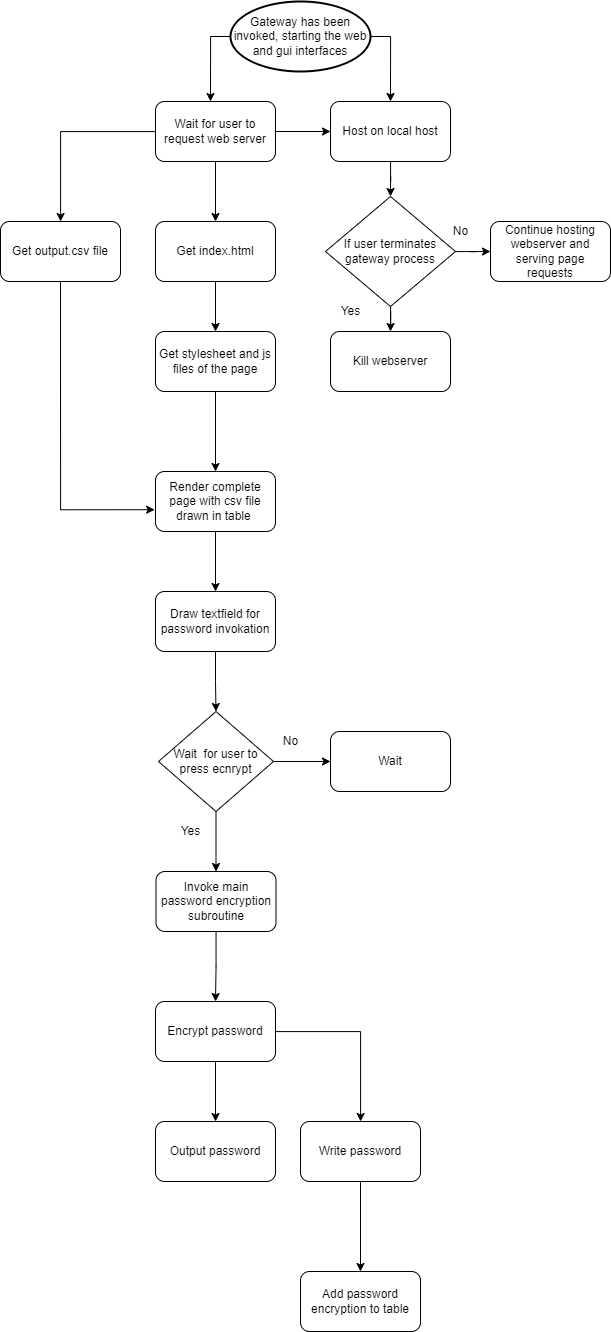

The diagram above was exported from draw.io. Its source (the exported page's mxGraphModel, read from the mxfile embedded in the PNG):
<mxGraphModel dx="2607" dy="2547" grid="1" gridSize="10" guides="1" tooltips="1" connect="1" arrows="1" fold="1" page="1" pageScale="1" pageWidth="850" pageHeight="1100" math="0" shadow="0">
  <root>
    <mxCell id="0" />
    <mxCell id="1" parent="0" />
    <mxCell id="LFoXWn58Q5aeFdxFavMv-3" style="edgeStyle=orthogonalEdgeStyle;rounded=0;orthogonalLoop=1;jettySize=auto;html=1;" edge="1" parent="1" source="LFoXWn58Q5aeFdxFavMv-1" target="LFoXWn58Q5aeFdxFavMv-2">
      <mxGeometry relative="1" as="geometry" />
    </mxCell>
    <mxCell id="LFoXWn58Q5aeFdxFavMv-5" style="edgeStyle=orthogonalEdgeStyle;rounded=0;orthogonalLoop=1;jettySize=auto;html=1;" edge="1" parent="1" source="LFoXWn58Q5aeFdxFavMv-1" target="LFoXWn58Q5aeFdxFavMv-4">
      <mxGeometry relative="1" as="geometry" />
    </mxCell>
    <mxCell id="LFoXWn58Q5aeFdxFavMv-31" style="edgeStyle=orthogonalEdgeStyle;rounded=0;orthogonalLoop=1;jettySize=auto;html=1;entryX=0;entryY=0.5;entryDx=0;entryDy=0;" edge="1" parent="1" source="LFoXWn58Q5aeFdxFavMv-1" target="LFoXWn58Q5aeFdxFavMv-30">
      <mxGeometry relative="1" as="geometry" />
    </mxCell>
    <mxCell id="LFoXWn58Q5aeFdxFavMv-1" value="Wait for user to request web server" style="rounded=1;whiteSpace=wrap;html=1;" vertex="1" parent="1">
      <mxGeometry x="365" y="40" width="120" height="60" as="geometry" />
    </mxCell>
    <mxCell id="LFoXWn58Q5aeFdxFavMv-10" style="edgeStyle=orthogonalEdgeStyle;rounded=0;orthogonalLoop=1;jettySize=auto;html=1;entryX=-0.007;entryY=0.637;entryDx=0;entryDy=0;entryPerimeter=0;exitX=0.5;exitY=1;exitDx=0;exitDy=0;" edge="1" parent="1" source="LFoXWn58Q5aeFdxFavMv-2" target="LFoXWn58Q5aeFdxFavMv-9">
      <mxGeometry relative="1" as="geometry" />
    </mxCell>
    <mxCell id="LFoXWn58Q5aeFdxFavMv-2" value="Get output.csv file" style="rounded=1;whiteSpace=wrap;html=1;" vertex="1" parent="1">
      <mxGeometry x="210" y="160" width="120" height="60" as="geometry" />
    </mxCell>
    <mxCell id="LFoXWn58Q5aeFdxFavMv-7" style="edgeStyle=orthogonalEdgeStyle;rounded=0;orthogonalLoop=1;jettySize=auto;html=1;entryX=0.5;entryY=0;entryDx=0;entryDy=0;" edge="1" parent="1" source="LFoXWn58Q5aeFdxFavMv-4" target="LFoXWn58Q5aeFdxFavMv-6">
      <mxGeometry relative="1" as="geometry" />
    </mxCell>
    <mxCell id="LFoXWn58Q5aeFdxFavMv-4" value="Get index.html" style="rounded=1;whiteSpace=wrap;html=1;" vertex="1" parent="1">
      <mxGeometry x="365" y="160" width="120" height="60" as="geometry" />
    </mxCell>
    <mxCell id="LFoXWn58Q5aeFdxFavMv-11" style="edgeStyle=orthogonalEdgeStyle;rounded=0;orthogonalLoop=1;jettySize=auto;html=1;entryX=0.5;entryY=0;entryDx=0;entryDy=0;" edge="1" parent="1" source="LFoXWn58Q5aeFdxFavMv-6" target="LFoXWn58Q5aeFdxFavMv-9">
      <mxGeometry relative="1" as="geometry" />
    </mxCell>
    <mxCell id="LFoXWn58Q5aeFdxFavMv-6" value="Get stylesheet and js files of the page" style="rounded=1;whiteSpace=wrap;html=1;" vertex="1" parent="1">
      <mxGeometry x="365" y="270" width="120" height="60" as="geometry" />
    </mxCell>
    <mxCell id="LFoXWn58Q5aeFdxFavMv-13" style="edgeStyle=orthogonalEdgeStyle;rounded=0;orthogonalLoop=1;jettySize=auto;html=1;entryX=0.5;entryY=0;entryDx=0;entryDy=0;" edge="1" parent="1" source="LFoXWn58Q5aeFdxFavMv-9" target="LFoXWn58Q5aeFdxFavMv-12">
      <mxGeometry relative="1" as="geometry" />
    </mxCell>
    <mxCell id="LFoXWn58Q5aeFdxFavMv-9" value="Render complete page with csv file drawn in table&amp;nbsp;" style="rounded=1;whiteSpace=wrap;html=1;" vertex="1" parent="1">
      <mxGeometry x="365" y="410" width="120" height="60" as="geometry" />
    </mxCell>
    <mxCell id="LFoXWn58Q5aeFdxFavMv-15" style="edgeStyle=orthogonalEdgeStyle;rounded=0;orthogonalLoop=1;jettySize=auto;html=1;entryX=0.5;entryY=0;entryDx=0;entryDy=0;" edge="1" parent="1" source="LFoXWn58Q5aeFdxFavMv-12" target="LFoXWn58Q5aeFdxFavMv-14">
      <mxGeometry relative="1" as="geometry" />
    </mxCell>
    <mxCell id="LFoXWn58Q5aeFdxFavMv-12" value="Draw textfield for password invokation" style="rounded=1;whiteSpace=wrap;html=1;" vertex="1" parent="1">
      <mxGeometry x="365" y="530" width="120" height="60" as="geometry" />
    </mxCell>
    <mxCell id="LFoXWn58Q5aeFdxFavMv-17" style="edgeStyle=orthogonalEdgeStyle;rounded=0;orthogonalLoop=1;jettySize=auto;html=1;entryX=0.5;entryY=0;entryDx=0;entryDy=0;" edge="1" parent="1" source="LFoXWn58Q5aeFdxFavMv-14" target="LFoXWn58Q5aeFdxFavMv-16">
      <mxGeometry relative="1" as="geometry" />
    </mxCell>
    <mxCell id="LFoXWn58Q5aeFdxFavMv-28" style="edgeStyle=orthogonalEdgeStyle;rounded=0;orthogonalLoop=1;jettySize=auto;html=1;entryX=0;entryY=0.5;entryDx=0;entryDy=0;" edge="1" parent="1" source="LFoXWn58Q5aeFdxFavMv-14" target="LFoXWn58Q5aeFdxFavMv-27">
      <mxGeometry relative="1" as="geometry" />
    </mxCell>
    <mxCell id="LFoXWn58Q5aeFdxFavMv-14" value="Wait&amp;nbsp; for user to press ecnrypt" style="rhombus;whiteSpace=wrap;html=1;" vertex="1" parent="1">
      <mxGeometry x="368" y="650" width="115" height="100" as="geometry" />
    </mxCell>
    <mxCell id="LFoXWn58Q5aeFdxFavMv-19" style="edgeStyle=orthogonalEdgeStyle;rounded=0;orthogonalLoop=1;jettySize=auto;html=1;" edge="1" parent="1" source="LFoXWn58Q5aeFdxFavMv-16" target="LFoXWn58Q5aeFdxFavMv-18">
      <mxGeometry relative="1" as="geometry" />
    </mxCell>
    <mxCell id="LFoXWn58Q5aeFdxFavMv-16" value="Invoke main password encryption subroutine" style="rounded=1;whiteSpace=wrap;html=1;" vertex="1" parent="1">
      <mxGeometry x="365.5" y="810" width="120" height="60" as="geometry" />
    </mxCell>
    <mxCell id="LFoXWn58Q5aeFdxFavMv-21" style="edgeStyle=orthogonalEdgeStyle;rounded=0;orthogonalLoop=1;jettySize=auto;html=1;entryX=0.5;entryY=0;entryDx=0;entryDy=0;" edge="1" parent="1" source="LFoXWn58Q5aeFdxFavMv-18" target="LFoXWn58Q5aeFdxFavMv-20">
      <mxGeometry relative="1" as="geometry" />
    </mxCell>
    <mxCell id="LFoXWn58Q5aeFdxFavMv-23" style="edgeStyle=orthogonalEdgeStyle;rounded=0;orthogonalLoop=1;jettySize=auto;html=1;" edge="1" parent="1" source="LFoXWn58Q5aeFdxFavMv-18" target="LFoXWn58Q5aeFdxFavMv-22">
      <mxGeometry relative="1" as="geometry" />
    </mxCell>
    <mxCell id="LFoXWn58Q5aeFdxFavMv-18" value="Encrypt password" style="rounded=1;whiteSpace=wrap;html=1;" vertex="1" parent="1">
      <mxGeometry x="365" y="940" width="120" height="60" as="geometry" />
    </mxCell>
    <mxCell id="LFoXWn58Q5aeFdxFavMv-20" value="Output password" style="rounded=1;whiteSpace=wrap;html=1;" vertex="1" parent="1">
      <mxGeometry x="365" y="1060" width="120" height="60" as="geometry" />
    </mxCell>
    <mxCell id="LFoXWn58Q5aeFdxFavMv-25" style="edgeStyle=orthogonalEdgeStyle;rounded=0;orthogonalLoop=1;jettySize=auto;html=1;entryX=0.5;entryY=0;entryDx=0;entryDy=0;" edge="1" parent="1" source="LFoXWn58Q5aeFdxFavMv-22" target="LFoXWn58Q5aeFdxFavMv-24">
      <mxGeometry relative="1" as="geometry" />
    </mxCell>
    <mxCell id="LFoXWn58Q5aeFdxFavMv-22" value="Write password" style="rounded=1;whiteSpace=wrap;html=1;" vertex="1" parent="1">
      <mxGeometry x="510" y="1060" width="120" height="60" as="geometry" />
    </mxCell>
    <mxCell id="LFoXWn58Q5aeFdxFavMv-24" value="Add password encryption to table" style="rounded=1;whiteSpace=wrap;html=1;" vertex="1" parent="1">
      <mxGeometry x="510" y="1210" width="120" height="60" as="geometry" />
    </mxCell>
    <mxCell id="LFoXWn58Q5aeFdxFavMv-26" value="Yes" style="text;html=1;align=center;verticalAlign=middle;resizable=0;points=[];autosize=1;strokeColor=none;fillColor=none;" vertex="1" parent="1">
      <mxGeometry x="380" y="755" width="40" height="30" as="geometry" />
    </mxCell>
    <mxCell id="LFoXWn58Q5aeFdxFavMv-27" value="Wait" style="rounded=1;whiteSpace=wrap;html=1;" vertex="1" parent="1">
      <mxGeometry x="540" y="670" width="120" height="60" as="geometry" />
    </mxCell>
    <mxCell id="LFoXWn58Q5aeFdxFavMv-29" value="No" style="text;html=1;align=center;verticalAlign=middle;resizable=0;points=[];autosize=1;strokeColor=none;fillColor=none;" vertex="1" parent="1">
      <mxGeometry x="480" y="665" width="40" height="30" as="geometry" />
    </mxCell>
    <mxCell id="LFoXWn58Q5aeFdxFavMv-33" style="edgeStyle=orthogonalEdgeStyle;rounded=0;orthogonalLoop=1;jettySize=auto;html=1;entryX=0.5;entryY=0;entryDx=0;entryDy=0;" edge="1" parent="1" source="LFoXWn58Q5aeFdxFavMv-30" target="LFoXWn58Q5aeFdxFavMv-32">
      <mxGeometry relative="1" as="geometry" />
    </mxCell>
    <mxCell id="LFoXWn58Q5aeFdxFavMv-30" value="Host on local host" style="rounded=1;whiteSpace=wrap;html=1;" vertex="1" parent="1">
      <mxGeometry x="540" y="40" width="120" height="60" as="geometry" />
    </mxCell>
    <mxCell id="LFoXWn58Q5aeFdxFavMv-35" style="edgeStyle=orthogonalEdgeStyle;rounded=0;orthogonalLoop=1;jettySize=auto;html=1;entryX=0.5;entryY=0;entryDx=0;entryDy=0;" edge="1" parent="1" source="LFoXWn58Q5aeFdxFavMv-32" target="LFoXWn58Q5aeFdxFavMv-34">
      <mxGeometry relative="1" as="geometry" />
    </mxCell>
    <mxCell id="LFoXWn58Q5aeFdxFavMv-37" style="edgeStyle=orthogonalEdgeStyle;rounded=0;orthogonalLoop=1;jettySize=auto;html=1;entryX=0;entryY=0.5;entryDx=0;entryDy=0;" edge="1" parent="1" source="LFoXWn58Q5aeFdxFavMv-32" target="LFoXWn58Q5aeFdxFavMv-36">
      <mxGeometry relative="1" as="geometry" />
    </mxCell>
    <mxCell id="LFoXWn58Q5aeFdxFavMv-32" value="If user terminates gateway process" style="rhombus;whiteSpace=wrap;html=1;" vertex="1" parent="1">
      <mxGeometry x="535" y="135" width="130" height="110" as="geometry" />
    </mxCell>
    <mxCell id="LFoXWn58Q5aeFdxFavMv-34" value="Kill webserver" style="rounded=1;whiteSpace=wrap;html=1;" vertex="1" parent="1">
      <mxGeometry x="540" y="270" width="120" height="60" as="geometry" />
    </mxCell>
    <mxCell id="LFoXWn58Q5aeFdxFavMv-36" value="Continue hosting webserver and serving page requests" style="rounded=1;whiteSpace=wrap;html=1;" vertex="1" parent="1">
      <mxGeometry x="700" y="160" width="120" height="60" as="geometry" />
    </mxCell>
    <mxCell id="LFoXWn58Q5aeFdxFavMv-38" value="No" style="text;html=1;align=center;verticalAlign=middle;resizable=0;points=[];autosize=1;strokeColor=none;fillColor=none;" vertex="1" parent="1">
      <mxGeometry x="650" y="155" width="40" height="30" as="geometry" />
    </mxCell>
    <mxCell id="LFoXWn58Q5aeFdxFavMv-39" value="Yes" style="text;html=1;align=center;verticalAlign=middle;resizable=0;points=[];autosize=1;strokeColor=none;fillColor=none;" vertex="1" parent="1">
      <mxGeometry x="540" y="235" width="40" height="30" as="geometry" />
    </mxCell>
    <mxCell id="LFoXWn58Q5aeFdxFavMv-41" style="edgeStyle=orthogonalEdgeStyle;rounded=0;orthogonalLoop=1;jettySize=auto;html=1;exitX=0;exitY=0.5;exitDx=0;exitDy=0;exitPerimeter=0;" edge="1" parent="1" source="LFoXWn58Q5aeFdxFavMv-40">
      <mxGeometry relative="1" as="geometry">
        <mxPoint x="420" y="40" as="targetPoint" />
      </mxGeometry>
    </mxCell>
    <mxCell id="LFoXWn58Q5aeFdxFavMv-42" style="edgeStyle=orthogonalEdgeStyle;rounded=0;orthogonalLoop=1;jettySize=auto;html=1;entryX=0.5;entryY=0;entryDx=0;entryDy=0;exitX=1;exitY=0.5;exitDx=0;exitDy=0;exitPerimeter=0;" edge="1" parent="1" source="LFoXWn58Q5aeFdxFavMv-40" target="LFoXWn58Q5aeFdxFavMv-30">
      <mxGeometry relative="1" as="geometry" />
    </mxCell>
    <mxCell id="LFoXWn58Q5aeFdxFavMv-40" value="Gateway has been invoked, starting the web and gui interfaces" style="strokeWidth=2;html=1;shape=mxgraph.flowchart.start_1;whiteSpace=wrap;" vertex="1" parent="1">
      <mxGeometry x="440" y="-60" width="140" height="70" as="geometry" />
    </mxCell>
  </root>
</mxGraphModel>